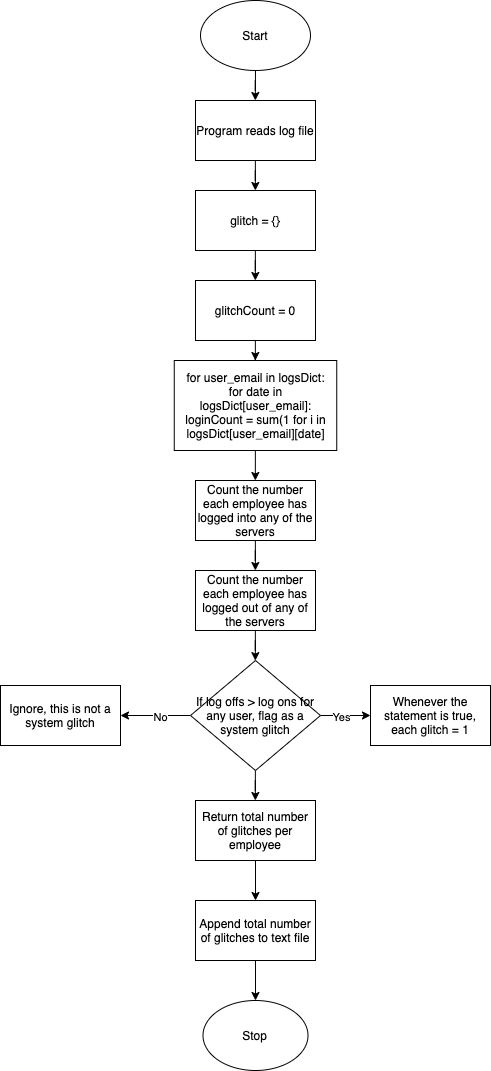

The diagram above was exported from draw.io. Its source (the exported page's mxGraphModel, read from the mxfile embedded in the PNG):
<mxGraphModel dx="1326" dy="1683" grid="1" gridSize="10" guides="1" tooltips="1" connect="1" arrows="1" fold="1" page="1" pageScale="1" pageWidth="827" pageHeight="1169" math="0" shadow="0">
  <root>
    <mxCell id="WIyWlLk6GJQsqaUBKTNV-0" />
    <mxCell id="WIyWlLk6GJQsqaUBKTNV-1" parent="WIyWlLk6GJQsqaUBKTNV-0" />
    <mxCell id="kquGWaOcAfyXk_IBFiQY-2" value="" style="edgeStyle=orthogonalEdgeStyle;rounded=0;orthogonalLoop=1;jettySize=auto;html=1;" parent="WIyWlLk6GJQsqaUBKTNV-1" source="kquGWaOcAfyXk_IBFiQY-0" target="kquGWaOcAfyXk_IBFiQY-1" edge="1">
      <mxGeometry relative="1" as="geometry" />
    </mxCell>
    <mxCell id="kquGWaOcAfyXk_IBFiQY-0" value="Start" style="ellipse;whiteSpace=wrap;html=1;" parent="WIyWlLk6GJQsqaUBKTNV-1" vertex="1">
      <mxGeometry x="340" y="10" width="110" height="70" as="geometry" />
    </mxCell>
    <mxCell id="kquGWaOcAfyXk_IBFiQY-4" value="" style="edgeStyle=orthogonalEdgeStyle;rounded=0;orthogonalLoop=1;jettySize=auto;html=1;" parent="WIyWlLk6GJQsqaUBKTNV-1" source="kquGWaOcAfyXk_IBFiQY-1" target="kquGWaOcAfyXk_IBFiQY-3" edge="1">
      <mxGeometry relative="1" as="geometry" />
    </mxCell>
    <mxCell id="kquGWaOcAfyXk_IBFiQY-1" value="&lt;span&gt;Program reads log file&lt;/span&gt;" style="whiteSpace=wrap;html=1;" parent="WIyWlLk6GJQsqaUBKTNV-1" vertex="1">
      <mxGeometry x="335" y="110" width="120" height="60" as="geometry" />
    </mxCell>
    <mxCell id="DwJLxA93uiXjGRo32lnw-1" value="" style="edgeStyle=orthogonalEdgeStyle;rounded=0;orthogonalLoop=1;jettySize=auto;html=1;" edge="1" parent="WIyWlLk6GJQsqaUBKTNV-1" source="kquGWaOcAfyXk_IBFiQY-3" target="DwJLxA93uiXjGRo32lnw-0">
      <mxGeometry relative="1" as="geometry" />
    </mxCell>
    <mxCell id="kquGWaOcAfyXk_IBFiQY-3" value="glitch = {}" style="whiteSpace=wrap;html=1;" parent="WIyWlLk6GJQsqaUBKTNV-1" vertex="1">
      <mxGeometry x="335" y="200" width="120" height="60" as="geometry" />
    </mxCell>
    <mxCell id="DwJLxA93uiXjGRo32lnw-5" value="" style="edgeStyle=orthogonalEdgeStyle;rounded=0;orthogonalLoop=1;jettySize=auto;html=1;" edge="1" parent="WIyWlLk6GJQsqaUBKTNV-1" source="kquGWaOcAfyXk_IBFiQY-9" target="kquGWaOcAfyXk_IBFiQY-11">
      <mxGeometry relative="1" as="geometry" />
    </mxCell>
    <mxCell id="kquGWaOcAfyXk_IBFiQY-9" value="Count the number each employee has logged into any of the servers" style="whiteSpace=wrap;html=1;" parent="WIyWlLk6GJQsqaUBKTNV-1" vertex="1">
      <mxGeometry x="335" y="490" width="120" height="60" as="geometry" />
    </mxCell>
    <mxCell id="DwJLxA93uiXjGRo32lnw-6" value="" style="edgeStyle=orthogonalEdgeStyle;rounded=0;orthogonalLoop=1;jettySize=auto;html=1;" edge="1" parent="WIyWlLk6GJQsqaUBKTNV-1" source="kquGWaOcAfyXk_IBFiQY-11" target="kquGWaOcAfyXk_IBFiQY-13">
      <mxGeometry relative="1" as="geometry" />
    </mxCell>
    <mxCell id="kquGWaOcAfyXk_IBFiQY-11" value="Count the number each employee has logged out of any of the servers" style="whiteSpace=wrap;html=1;" parent="WIyWlLk6GJQsqaUBKTNV-1" vertex="1">
      <mxGeometry x="335" y="580" width="120" height="60" as="geometry" />
    </mxCell>
    <mxCell id="kquGWaOcAfyXk_IBFiQY-19" value="" style="edgeStyle=orthogonalEdgeStyle;rounded=0;orthogonalLoop=1;jettySize=auto;html=1;" parent="WIyWlLk6GJQsqaUBKTNV-1" source="kquGWaOcAfyXk_IBFiQY-13" target="kquGWaOcAfyXk_IBFiQY-18" edge="1">
      <mxGeometry relative="1" as="geometry" />
    </mxCell>
    <mxCell id="kquGWaOcAfyXk_IBFiQY-20" value="Yes" style="edgeLabel;html=1;align=center;verticalAlign=middle;resizable=0;points=[];" parent="kquGWaOcAfyXk_IBFiQY-19" vertex="1" connectable="0">
      <mxGeometry x="-0.2" relative="1" as="geometry">
        <mxPoint y="1" as="offset" />
      </mxGeometry>
    </mxCell>
    <mxCell id="kquGWaOcAfyXk_IBFiQY-22" value="" style="edgeStyle=orthogonalEdgeStyle;rounded=0;orthogonalLoop=1;jettySize=auto;html=1;" parent="WIyWlLk6GJQsqaUBKTNV-1" source="kquGWaOcAfyXk_IBFiQY-13" target="kquGWaOcAfyXk_IBFiQY-21" edge="1">
      <mxGeometry relative="1" as="geometry" />
    </mxCell>
    <mxCell id="kquGWaOcAfyXk_IBFiQY-23" value="No" style="edgeLabel;html=1;align=center;verticalAlign=middle;resizable=0;points=[];" parent="kquGWaOcAfyXk_IBFiQY-22" vertex="1" connectable="0">
      <mxGeometry x="-0.1059" y="1" relative="1" as="geometry">
        <mxPoint as="offset" />
      </mxGeometry>
    </mxCell>
    <mxCell id="DwJLxA93uiXjGRo32lnw-7" value="" style="edgeStyle=orthogonalEdgeStyle;rounded=0;orthogonalLoop=1;jettySize=auto;html=1;" edge="1" parent="WIyWlLk6GJQsqaUBKTNV-1" source="kquGWaOcAfyXk_IBFiQY-13" target="kquGWaOcAfyXk_IBFiQY-24">
      <mxGeometry relative="1" as="geometry" />
    </mxCell>
    <mxCell id="kquGWaOcAfyXk_IBFiQY-13" value="If log offs &amp;gt; log ons for any user, flag as a system glitch" style="rhombus;whiteSpace=wrap;html=1;" parent="WIyWlLk6GJQsqaUBKTNV-1" vertex="1">
      <mxGeometry x="330" y="670" width="130" height="110" as="geometry" />
    </mxCell>
    <mxCell id="kquGWaOcAfyXk_IBFiQY-18" value="Whenever the statement is true, each glitch = 1" style="whiteSpace=wrap;html=1;" parent="WIyWlLk6GJQsqaUBKTNV-1" vertex="1">
      <mxGeometry x="510" y="695" width="120" height="60" as="geometry" />
    </mxCell>
    <mxCell id="kquGWaOcAfyXk_IBFiQY-21" value="Ignore, this is not a system glitch" style="whiteSpace=wrap;html=1;" parent="WIyWlLk6GJQsqaUBKTNV-1" vertex="1">
      <mxGeometry x="140" y="695" width="120" height="60" as="geometry" />
    </mxCell>
    <mxCell id="DwJLxA93uiXjGRo32lnw-10" value="" style="edgeStyle=orthogonalEdgeStyle;rounded=0;orthogonalLoop=1;jettySize=auto;html=1;" edge="1" parent="WIyWlLk6GJQsqaUBKTNV-1" source="kquGWaOcAfyXk_IBFiQY-24" target="DwJLxA93uiXjGRo32lnw-9">
      <mxGeometry relative="1" as="geometry" />
    </mxCell>
    <mxCell id="kquGWaOcAfyXk_IBFiQY-24" value="Return total number of glitches per employee" style="whiteSpace=wrap;html=1;" parent="WIyWlLk6GJQsqaUBKTNV-1" vertex="1">
      <mxGeometry x="335" y="810" width="120" height="60" as="geometry" />
    </mxCell>
    <mxCell id="kquGWaOcAfyXk_IBFiQY-26" value="Stop" style="ellipse;whiteSpace=wrap;html=1;" parent="WIyWlLk6GJQsqaUBKTNV-1" vertex="1">
      <mxGeometry x="342.5" y="1010" width="105" height="70" as="geometry" />
    </mxCell>
    <mxCell id="DwJLxA93uiXjGRo32lnw-3" value="" style="edgeStyle=orthogonalEdgeStyle;rounded=0;orthogonalLoop=1;jettySize=auto;html=1;" edge="1" parent="WIyWlLk6GJQsqaUBKTNV-1" source="DwJLxA93uiXjGRo32lnw-0" target="DwJLxA93uiXjGRo32lnw-2">
      <mxGeometry relative="1" as="geometry" />
    </mxCell>
    <mxCell id="DwJLxA93uiXjGRo32lnw-0" value="glitchCount = 0" style="whiteSpace=wrap;html=1;" vertex="1" parent="WIyWlLk6GJQsqaUBKTNV-1">
      <mxGeometry x="335" y="290" width="120" height="60" as="geometry" />
    </mxCell>
    <mxCell id="DwJLxA93uiXjGRo32lnw-4" value="" style="edgeStyle=orthogonalEdgeStyle;rounded=0;orthogonalLoop=1;jettySize=auto;html=1;" edge="1" parent="WIyWlLk6GJQsqaUBKTNV-1" source="DwJLxA93uiXjGRo32lnw-2" target="kquGWaOcAfyXk_IBFiQY-9">
      <mxGeometry relative="1" as="geometry" />
    </mxCell>
    <mxCell id="DwJLxA93uiXjGRo32lnw-2" value="for user_email in logsDict:&lt;br&gt;for date in logsDict[user_email]:&lt;br&gt;loginCount = sum(1 for i in logsDict[user_email][date]" style="whiteSpace=wrap;html=1;" vertex="1" parent="WIyWlLk6GJQsqaUBKTNV-1">
      <mxGeometry x="313.75" y="370" width="162.5" height="90" as="geometry" />
    </mxCell>
    <mxCell id="DwJLxA93uiXjGRo32lnw-11" value="" style="edgeStyle=orthogonalEdgeStyle;rounded=0;orthogonalLoop=1;jettySize=auto;html=1;" edge="1" parent="WIyWlLk6GJQsqaUBKTNV-1" source="DwJLxA93uiXjGRo32lnw-9" target="kquGWaOcAfyXk_IBFiQY-26">
      <mxGeometry relative="1" as="geometry" />
    </mxCell>
    <mxCell id="DwJLxA93uiXjGRo32lnw-9" value="Append total number of glitches to text file" style="rounded=0;whiteSpace=wrap;html=1;" vertex="1" parent="WIyWlLk6GJQsqaUBKTNV-1">
      <mxGeometry x="335" y="910" width="120" height="60" as="geometry" />
    </mxCell>
  </root>
</mxGraphModel>